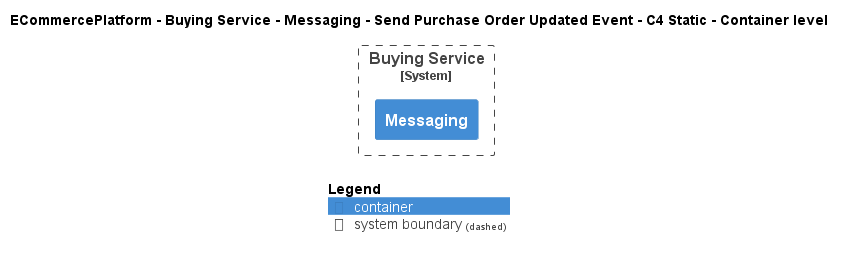

The diagram above was rendered by PlantUML. Its source (embedded in the PNG):
@startuml
!include ..\..\..\..\..\..\..\.c4s\C4_Container.puml

AddElementTag("c4interflow:lifecycle:new", $bgColor=green, $fontColor=#ffffff, $borderColor=green, $shadowing="False")
AddElementTag("c4interflow:lifecycle:changed", $bgColor=orange, $fontColor=#ffffff, $borderColor=orange, $shadowing="False")
AddElementTag("c4interflow:lifecycle:removed", $bgColor=red, $fontColor=#ffffff, $borderColor=red, $shadowing="False")

AddRelTag("c4interflow:lifecycle:new", $textColor=green, $lineColor=green)
AddRelTag("c4interflow:lifecycle:changed", $textColor=orange, $lineColor=orange)
AddRelTag("c4interflow:lifecycle:removed", $textColor=red, $lineColor=red)

SHOW_PERSON_PORTRAIT()
LAYOUT_TOP_DOWN()

skinparam linetype polyline

title ECommercePlatform - Buying Service - Messaging - Send Purchase Order Updated Event - C4 Static - Container level


System_Boundary(ECommercePlatform.SoftwareSystems.BuyingService, "Buying Service") {
    Container(ECommercePlatform.SoftwareSystems.BuyingService.Containers.Messaging, "Messaging", "", "")
}



SHOW_LEGEND()
@enduml